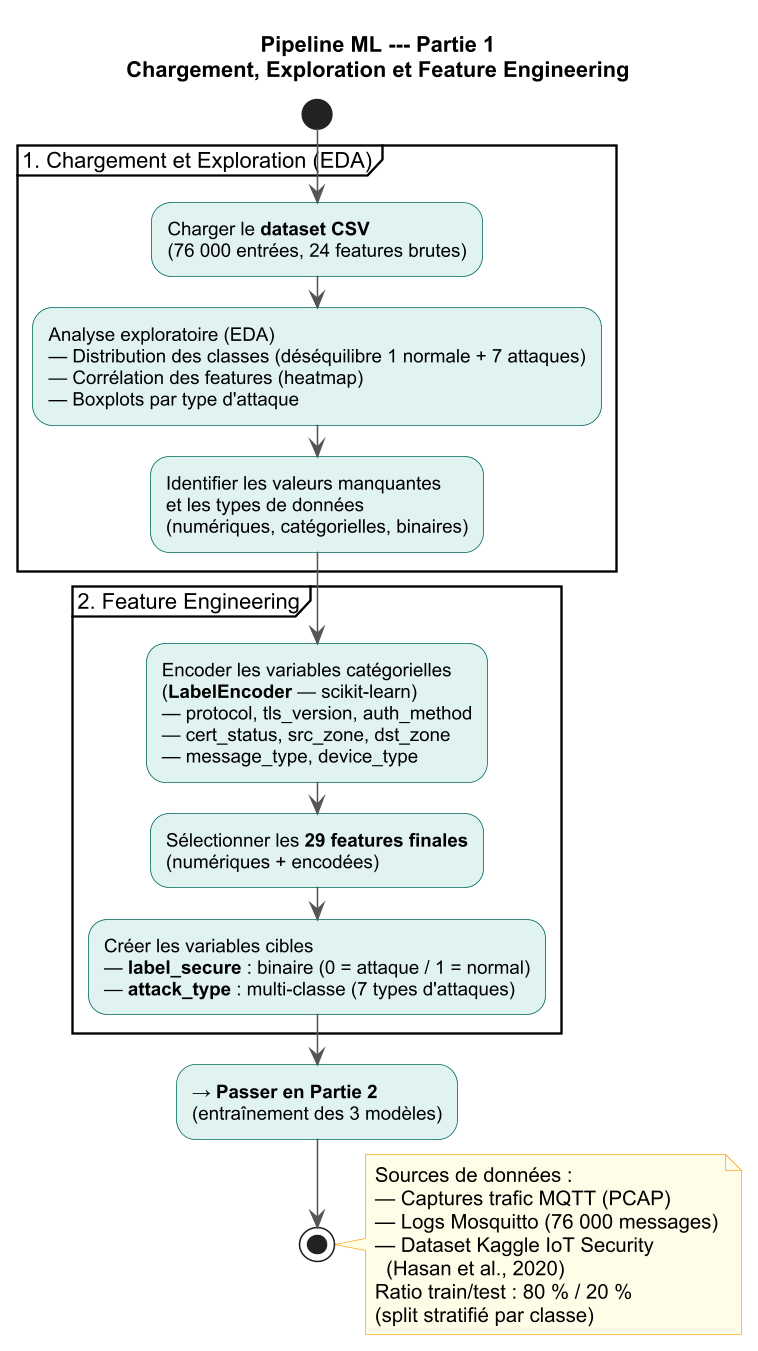

The diagram above was rendered by PlantUML. Its source (embedded in the PNG):
@startuml diag-ml-part1
skinparamlocked dpi 150

skinparam backgroundColor #FFFFFF
skinparam defaultFontName Arial
skinparam shadowing false
skinparam ActivityBackgroundColor #E0F2F1
skinparam ActivityBorderColor #00695C
skinparam ArrowColor #555555
skinparam NoteBackgroundColor #FFFDE7
skinparam NoteBorderColor #F9A825

title Pipeline ML --- Partie 1\nChargement, Exploration et Feature Engineering

start

partition "1. Chargement et Exploration (EDA)" {
  :Charger le **dataset CSV**\n(76 000 entrées, 24 features brutes);

  :Analyse exploratoire (EDA)\n— Distribution des classes (déséquilibre 1 normale + 7 attaques)\n— Corrélation des features (heatmap)\n— Boxplots par type d'attaque;

  :Identifier les valeurs manquantes\net les types de données\n(numériques, catégorielles, binaires);
}

partition "2. Feature Engineering" {
  :Encoder les variables catégorielles\n(**LabelEncoder** — scikit-learn)\n— protocol, tls_version, auth_method\n— cert_status, src_zone, dst_zone\n— message_type, device_type;

  :Sélectionner les **29 features finales**\n(numériques + encodées);

  :Créer les variables cibles\n— **label_secure** : binaire (0 = attaque / 1 = normal)\n— **attack_type** : multi-classe (7 types d'attaques);
}

:→ **Passer en Partie 2**\n(entraînement des 3 modèles);

stop

note right
  Sources de données :
  — Captures trafic MQTT (PCAP)
  — Logs Mosquitto (76 000 messages)
  — Dataset Kaggle IoT Security
    (Hasan et al., 2020)
  Ratio train/test : 80 % / 20 %
  (split stratifié par classe)
end note

@enduml